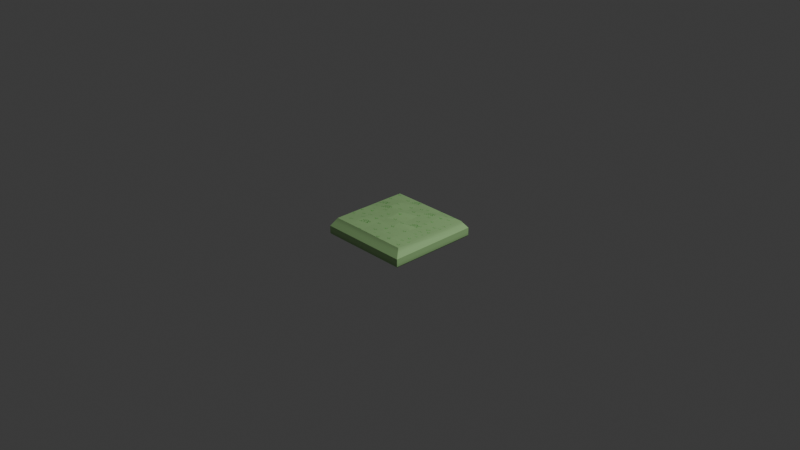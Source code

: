 # Source: plane_sqrt.blend  (saved by Blender 4.4.32; exported with 4.5.12 LTS)
import bpy
from mathutils import Matrix  # noqa: F401  (used for matrix-valued properties, if any)

bpy.ops.wm.read_factory_settings(use_empty=True)
scene = bpy.context.scene
scene.name = 'Scene'

# ---- collections
col_collection = bpy.data.collections.new('Collection'); scene.collection.children.link(col_collection)

# ---- images (referenced by path relative to the original .blend; pixels are not part of the script)
import os
ASSET_DIR = os.environ.get("B2B_ASSET_DIR", "")  # directory of the original .blend (textures are referenced by path, not embedded)
HERE = os.path.dirname(os.path.abspath(__file__))  # packed textures are extracted next to this script under _unpacked/

def load_image(name, relpath, width, height, colorspace="sRGB"):
    """Load a texture the original file referenced (path relative to the .blend, or extracted next to this script)."""
    p = next((c for c in (os.path.join(HERE, relpath), os.path.join(ASSET_DIR, relpath)) if relpath and os.path.exists(c)), "")
    if p:
        img = bpy.data.images.load(p, check_existing=True)
        img.name = name
    else:  # same state as the original file: an image datablock whose file is absent (Cycles renders it pink)
        img = bpy.data.images.new(name, width, height)
        img.source = "FILE"
        img.filepath = "//" + (relpath or name)
    img.colorspace_settings.name = colorspace
    return img
img_cylinder_base_color = load_image('Cylinder Base Color', '_unpacked/Cylinder_Base_Color.a0343a31.png', 1024, 1024, 'sRGB')

# ---- materials (node trees are filled in below, after node groups)
mat_material_001 = bpy.data.materials.new('Material.001')

# ---- material node trees
mat_material_001.use_nodes = True; mat_material_001.node_tree.nodes.clear()
_N = mat_material_001.node_tree.nodes; _L = mat_material_001.node_tree.links
n0 = _N.new('ShaderNodeBsdfPrincipled'); n0.name = 'Principled BSDF'; n0.location = (10, 300)
n1 = _N.new('ShaderNodeOutputMaterial'); n1.name = 'Material Output'; n1.location = (300, 300)
n2 = _N.new('ShaderNodeTexImage'); n2.name = 'Image Texture'; n2.location = (-280, 280)
n2.image = img_cylinder_base_color
_L.new(n0.outputs[0], n1.inputs[0])
_L.new(n2.outputs[0], n0.inputs[0])
n1.is_active_output = True

# ---- world
world_world = bpy.data.worlds.new('World'); scene.world = world_world
world_world.use_nodes = True; world_world.node_tree.nodes.clear()
_N = world_world.node_tree.nodes; _L = world_world.node_tree.links
n0 = _N.new('ShaderNodeOutputWorld'); n0.name = 'World Output'; n0.location = (300, 300)
n1 = _N.new('ShaderNodeBackground'); n1.name = 'Background'; n1.location = (10, 300)
n1.inputs[0].default_value = (0.05088, 0.05088, 0.05088, 1.0)
_L.new(n1.outputs[0], n0.inputs[0])
n0.is_active_output = True
world_world.color = (0.05088, 0.05088, 0.05088)
world_world.sun_shadow_jitter_overblur = 0.0

# ---- cameras
cam_camera = bpy.data.cameras.new('Camera')
cam_camera.clip_end = 100.0
cam_camera.ortho_scale = 7.314

# ---- lights
light_light = bpy.data.lights.new('Light', 'POINT')
light_light.energy = 1000.0
light_light.shadow_soft_size = 0.1

# ---- meshes
me_cylinder_001 = bpy.data.meshes.new('Cylinder.001')
me_cylinder_001.from_pydata([(-0.4486, 0.4341, -0.007215), (-0.5, 0.5, -0.09032), (-0.4505, 0.001953, -0.007215), (0.4524, 0.4302, -0.007215), (0.4983, 0.4957, -0.09032), (0.4505, -0.001953, -0.007215), (0.4486, -0.4341, -0.007215), (0.5, -0.5, -0.09032), (-0.4524, -0.4302, -0.007215), (-0.4983, -0.4957, -0.09032), (-0.5, 0.5, -0.1727), (-0.4939, 0.4911, -0.1839), (0.4983, 0.4957, -0.1727), (0.4921, 0.4869, -0.1839), (0.5, -0.5, -0.1727), (0.4939, -0.4911, -0.1839), (-0.4983, -0.4957, -0.1727), (-0.4921, -0.4869, -0.1839), (-0.4501, 0.08852, -0.006672), (-0.4497, 0.1751, -0.006399), (-0.4494, 0.2615, -0.006399), (-0.449, 0.3479, -0.006672), (-0.2604, 0.4337, -0.006672), (-0.08553, 0.4331, -0.006399), (0.08935, 0.4323, -0.006399), (0.2642, 0.4314, -0.006672), (0.452, 0.344, -0.006672), (0.4516, 0.2576, -0.006399), (0.4513, 0.1712, -0.006399), (0.4509, 0.08462, -0.006672), (0.4501, -0.08852, -0.006672), (0.4497, -0.1751, -0.006399), (0.4493, -0.2615, -0.006399), (0.449, -0.3479, -0.006672), (0.2604, -0.4337, -0.006672), (0.08553, -0.4331, -0.006399), (-0.08935, -0.4323, -0.006399), (-0.2642, -0.4314, -0.006672), (-0.452, -0.344, -0.006672), (-0.4516, -0.2576, -0.006399), (-0.4513, -0.1712, -0.006399), (-0.4509, -0.08462, -0.006672), (-0.2608, 0.3473, -0.005979), (-0.2612, 0.261, 0.005169), (-0.2616, 0.1747, 0.009302), (-0.262, 0.08806, 0.01147), (-0.2623, 0.001099, -0.001113), (-0.2627, -0.08553, -0.002551), (-0.2631, -0.1721, 8.927e-05), (-0.2635, -0.2587, 0.005437), (-0.2639, -0.3452, -0.000285), (-0.08591, 0.3467, -0.004027), (-0.08629, 0.2603, -0.003582), (-0.08667, 0.1737, 0.002351), (-0.08706, 0.08705, 0.01609), (-0.08744, 0.000379, 0.005108), (-0.08782, -0.08628, 0.006147), (-0.0882, -0.1729, 0.002268), (-0.08858, -0.2595, -0.001858), (-0.08897, -0.346, -0.005596), (0.08897, 0.3461, -0.00138), (0.08858, 0.2596, 0.007105), (0.0882, 0.1729, 0.002429), (0.08782, 0.08629, -0.004822), (0.08744, -0.000379, -0.005108), (0.08706, -0.08702, 0.01547), (0.08667, -0.1737, -0.0003844), (0.08629, -0.2603, 0.001548), (0.08591, -0.3469, 0.00155), (0.2638, 0.3456, 0.006259), (0.2634, 0.2589, 0.005877), (0.263, 0.172, 0.003965), (0.2627, 0.08546, -0.001062), (0.2623, -0.001137, -0.005927), (0.2619, -0.08777, -0.003301), (0.2615, -0.1744, -1.414e-05), (0.2611, -0.2609, -0.0007933), (0.2607, -0.3476, 0.005257)], [], [(10, 1, 4, 12), (14, 7, 9, 16), (11, 13, 15, 17), (16, 10, 11, 17), (4, 1, 0, 22, 23, 24, 25, 3), (12, 14, 15, 13), (9, 7, 6, 34, 35, 36, 37, 8), (1, 10, 16, 9), (10, 12, 13, 11), (4, 7, 14, 12), (14, 16, 17, 15), (21, 42, 22, 0), (42, 51, 23, 22), (60, 69, 25, 24), (69, 26, 3, 25), (20, 43, 42, 21), (43, 52, 51, 42), (51, 60, 24, 23), (61, 70, 69, 60), (70, 27, 26, 69), (19, 44, 43, 20), (44, 53, 52, 43), (52, 61, 60, 51), (62, 71, 70, 61), (71, 28, 27, 70), (18, 45, 44, 19), (45, 54, 53, 44), (53, 62, 61, 52), (63, 72, 71, 62), (72, 29, 28, 71), (2, 46, 45, 18), (46, 55, 54, 45), (54, 63, 62, 53), (64, 73, 72, 63), (73, 5, 29, 72), (41, 47, 46, 2), (47, 56, 55, 46), (55, 64, 63, 54), (65, 74, 73, 64), (74, 30, 5, 73), (40, 48, 47, 41), (48, 57, 56, 47), (56, 65, 64, 55), (66, 75, 74, 65), (75, 31, 30, 74), (39, 49, 48, 40), (49, 58, 57, 48), (57, 66, 65, 56), (67, 76, 75, 66), (76, 32, 31, 75), (38, 50, 49, 39), (50, 59, 58, 49), (58, 67, 66, 57), (68, 77, 76, 67), (77, 33, 32, 76), (8, 37, 50, 38), (37, 36, 59, 50), (59, 68, 67, 58), (35, 34, 77, 68), (34, 6, 33, 77), (1, 9, 8, 38, 39, 40, 41, 2, 18, 19, 20, 21, 0), (7, 4, 3, 26, 27, 28, 29, 5, 30, 31, 32, 33, 6), (36, 35, 68, 59)])
_uv = me_cylinder_001.uv_layers.new(name='UVMap')
_uv.uv.foreach_set('vector', [0.5168, 0.9114, 0.4818, 0.9114, 0.4818, 0.4652, 0.5168, 0.4652, 0.5874, 0.9114, 0.5525, 0.9114, 0.5525, 0.4652, 0.5874, 0.4652, 0.4435, 0.5328, 0.002765, 0.5305, 0.002716, 0.004761, 0.4434, 0.007018, 0.8537, 2.318e-07, 0.8537, 0.5353, 0.849, 0.5305, 0.849, 0.004735, 0.4818, 0.4652, 0.4818, 0.9114, 0.4466, 0.8883, 0.4463, 0.8042, 0.4462, 0.726, 0.4462, 0.6479, 0.4463, 0.5697, 0.4466, 0.4856, 0.9292, 2.287e-07, 0.9292, 0.5353, 0.9245, 0.5305, 0.9245, 0.004735, 0.5525, 0.4652, 0.5525, 0.9114, 0.5172, 0.8883, 0.5169, 0.8042, 0.5168, 0.726, 0.5168, 0.6479, 0.5169, 0.5697, 0.5172, 0.4856, 0.8887, 0.5353, 0.8537, 0.5353, 0.8537, 2.318e-07, 0.8887, -8.565e-09, 0.4462, 0.5376, -8.852e-10, 0.5353, 0.002765, 0.5305, 0.4435, 0.5328, 0.9642, -1.169e-08, 0.9642, 0.5353, 0.9292, 0.5353, 0.9292, 2.287e-07, 0.0, 0.0, 0.4462, 0.002285, 0.4434, 0.007018, 0.002716, 0.004761, 0.849, 0.04663, 0.7648, 0.04649, 0.7648, 8.718e-05, 0.849, 0.00026, 0.7648, 0.04649, 0.6867, 0.04641, 0.6867, -3.417e-09, 0.7648, 8.718e-05, 0.6085, 0.04633, 0.5303, 0.04623, 0.5303, 8.718e-05, 0.6085, 9.101e-09, 0.5303, 0.04623, 0.4462, 0.04663, 0.4462, 0.00026, 0.5303, 8.718e-05, 0.849, 0.09306, 0.7648, 0.0929, 0.7648, 0.04649, 0.849, 0.04663, 0.7648, 0.0929, 0.6867, 0.09289, 0.6867, 0.04641, 0.7648, 0.04649, 0.6867, 0.04641, 0.6085, 0.04633, 0.6085, 9.101e-09, 0.6867, -3.417e-09, 0.6085, 0.09283, 0.5303, 0.0928, 0.5303, 0.04623, 0.6085, 0.04633, 0.5303, 0.0928, 0.4462, 0.09306, 0.4462, 0.04663, 0.5303, 0.04623, 0.849, 0.1395, 0.7648, 0.1393, 0.7648, 0.0929, 0.849, 0.09306, 0.7648, 0.1393, 0.6867, 0.1394, 0.6867, 0.09289, 0.7648, 0.0929, 0.6867, 0.09289, 0.6085, 0.09283, 0.6085, 0.04633, 0.6867, 0.04641, 0.6085, 0.1394, 0.5303, 0.1395, 0.5303, 0.0928, 0.6085, 0.09283, 0.5303, 0.1395, 0.4462, 0.1395, 0.4462, 0.09306, 0.5303, 0.0928, 0.849, 0.1861, 0.7648, 0.1859, 0.7648, 0.1393, 0.849, 0.1395, 0.7648, 0.1859, 0.6867, 0.186, 0.6867, 0.1394, 0.7648, 0.1393, 0.6867, 0.1394, 0.6085, 0.1394, 0.6085, 0.09283, 0.6867, 0.09289, 0.6085, 0.186, 0.5303, 0.1861, 0.5303, 0.1395, 0.6085, 0.1394, 0.5303, 0.1861, 0.4462, 0.1861, 0.4462, 0.1395, 0.5303, 0.1395, 0.849, 0.2326, 0.7648, 0.2326, 0.7648, 0.1859, 0.849, 0.1861, 0.7648, 0.2326, 0.6867, 0.2326, 0.6867, 0.186, 0.7648, 0.1859, 0.6867, 0.186, 0.6085, 0.186, 0.6085, 0.1394, 0.6867, 0.1394, 0.6085, 0.2326, 0.5303, 0.2326, 0.5303, 0.1861, 0.6085, 0.186, 0.5303, 0.2326, 0.4462, 0.2326, 0.4462, 0.1861, 0.5303, 0.1861, 0.849, 0.2791, 0.7648, 0.2792, 0.7648, 0.2326, 0.849, 0.2326, 0.7648, 0.2792, 0.6867, 0.2792, 0.6867, 0.2326, 0.7648, 0.2326, 0.6867, 0.2326, 0.6085, 0.2326, 0.6085, 0.186, 0.6867, 0.186, 0.6085, 0.2792, 0.5303, 0.2792, 0.5303, 0.2326, 0.6085, 0.2326, 0.5303, 0.2792, 0.4462, 0.2791, 0.4462, 0.2326, 0.5303, 0.2326, 0.849, 0.3257, 0.7648, 0.3257, 0.7648, 0.2792, 0.849, 0.2791, 0.7648, 0.3257, 0.6867, 0.3258, 0.6867, 0.2792, 0.7648, 0.2792, 0.6867, 0.2792, 0.6085, 0.2792, 0.6085, 0.2326, 0.6867, 0.2326, 0.6085, 0.3258, 0.5303, 0.3257, 0.5303, 0.2792, 0.6085, 0.2792, 0.5303, 0.3257, 0.4462, 0.3257, 0.4462, 0.2791, 0.5303, 0.2792, 0.849, 0.3722, 0.7648, 0.3723, 0.7648, 0.3257, 0.849, 0.3257, 0.7648, 0.3723, 0.6867, 0.3723, 0.6867, 0.3258, 0.7648, 0.3257, 0.6867, 0.3258, 0.6085, 0.3258, 0.6085, 0.2792, 0.6867, 0.2792, 0.6085, 0.3723, 0.5303, 0.3723, 0.5303, 0.3257, 0.6085, 0.3258, 0.5303, 0.3723, 0.4462, 0.3722, 0.4462, 0.3257, 0.5303, 0.3257, 0.849, 0.4186, 0.7648, 0.4188, 0.7648, 0.3723, 0.849, 0.3722, 0.7648, 0.4188, 0.6867, 0.4188, 0.6867, 0.3723, 0.7648, 0.3723, 0.6867, 0.3723, 0.6085, 0.3723, 0.6085, 0.3258, 0.6867, 0.3258, 0.6085, 0.4189, 0.5303, 0.4189, 0.5303, 0.3723, 0.6085, 0.3723, 0.5303, 0.4189, 0.4462, 0.4186, 0.4462, 0.3722, 0.5303, 0.3723, 0.849, 0.465, 0.7648, 0.4651, 0.7648, 0.4188, 0.849, 0.4186, 0.7648, 0.4651, 0.6867, 0.4652, 0.6867, 0.4188, 0.7648, 0.4188, 0.6867, 0.4188, 0.6085, 0.4189, 0.6085, 0.3723, 0.6867, 0.3723, 0.6085, 0.4652, 0.5303, 0.4651, 0.5303, 0.4189, 0.6085, 0.4189, 0.5303, 0.4651, 0.4462, 0.465, 0.4462, 0.4186, 0.5303, 0.4189, 0.8887, 0.5353, 0.8887, -8.565e-09, 0.9241, 0.03519, 0.9243, 0.08156, 0.9245, 0.128, 0.9245, 0.1745, 0.9244, 0.221, 0.9241, 0.2675, 0.9244, 0.3141, 0.9245, 0.3606, 0.9245, 0.4071, 0.9244, 0.4535, 0.9241, 0.4999, 0.9642, 0.5353, 0.9642, -1.169e-08, 0.9996, 0.03519, 0.9999, 0.08156, 1.0, 0.128, 1.0, 0.1745, 0.9999, 0.221, 0.9996, 0.2675, 0.9999, 0.3141, 1.0, 0.3606, 1.0, 0.4071, 0.9999, 0.4535, 0.9997, 0.4999, 0.6867, 0.4652, 0.6085, 0.4652, 0.6085, 0.4189, 0.6867, 0.4188])
me_cylinder_001.materials.append(mat_material_001)
me_cylinder_001.update()

# ---- objects
ob_light = bpy.data.objects.new('Light', light_light)
ob_camera = bpy.data.objects.new('Camera', cam_camera)
ob_cylinder = bpy.data.objects.new('Cylinder', me_cylinder_001)

# ---- transforms, parenting, visibility, modifiers, constraints
ob_light.location = (4.076, 1.005, 5.904)
ob_light.rotation_euler = (0.6503, 0.05522, 1.866)
ob_light.lock_rotations_4d = False
ob_light.empty_display_type = 'ARROWS'
ob_light.color = (0.0, 0.0, 0.0, 0.0)
ob_light.lineart.crease_threshold = 0.0
ob_camera.location = (7.359, -6.926, 4.958)
ob_camera.rotation_euler = (1.109, 0.0, 0.8149)
ob_camera.lock_rotations_4d = False
ob_camera.empty_display_type = 'ARROWS'
ob_camera.color = (0.0, 0.0, 0.0, 0.0)
ob_camera.display_type = 'WIRE'
ob_camera.lineart.crease_threshold = 0.0
ob_cylinder.location = (0.0, 0.0, 0.0)

# ---- collection membership
col_collection.objects.link(ob_light)
col_collection.objects.link(ob_camera)
col_collection.objects.link(ob_cylinder)

# ---- scene / render settings (as saved in the file)
scene.camera = ob_camera
scene.frame_start = 1; scene.frame_end = 250; scene.frame_set(1)
scene.render.engine = 'BLENDER_EEVEE_NEXT'
bpy.context.view_layer.update()
